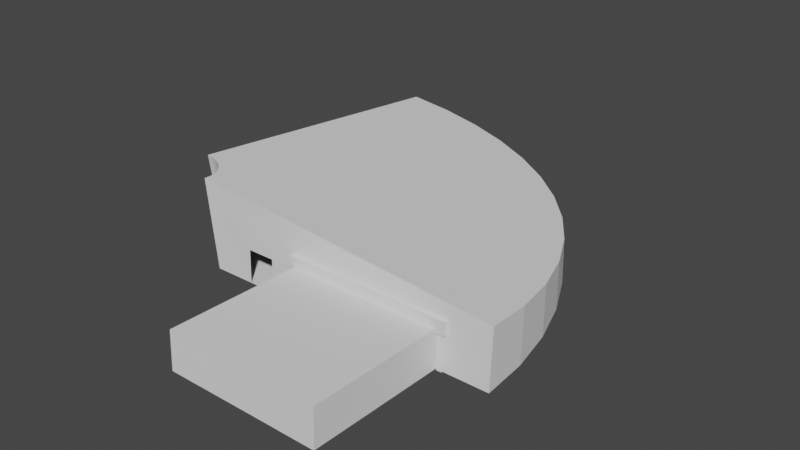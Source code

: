 # Source: DeCew_Dining_Hall.blend  (saved by Blender 3.0.42; exported with 4.5.12 LTS)
import bpy
from mathutils import Matrix  # noqa: F401  (used for matrix-valued properties, if any)

bpy.ops.wm.read_factory_settings(use_empty=True)
scene = bpy.context.scene
scene.name = 'Scene'

# ---- collections
col_collection = bpy.data.collections.new('Collection'); scene.collection.children.link(col_collection)
col_buffet_entrance = bpy.data.collections.new('Buffet Entrance'); col_collection.children.link(col_buffet_entrance)
col_glass_panes = bpy.data.collections.new('Glass panes'); col_collection.children.link(col_glass_panes)

# ---- world
world_world = bpy.data.worlds.new('World'); scene.world = world_world
world_world.use_nodes = True; world_world.node_tree.nodes.clear()
_N = world_world.node_tree.nodes; _L = world_world.node_tree.links
n0 = _N.new('ShaderNodeOutputWorld'); n0.name = 'World Output'; n0.location = (300, 300)
n1 = _N.new('ShaderNodeBackground'); n1.name = 'Background'; n1.location = (10, 300)
n1.inputs[0].default_value = (0.05088, 0.05088, 0.05088, 1.0)
_L.new(n1.outputs[0], n0.inputs[0])
n0.is_active_output = True
world_world.color = (0.05088, 0.05088, 0.05088)
world_world.use_sun_shadow = False
world_world.sun_shadow_jitter_overblur = 0.0

# ---- meshes
me_plane = bpy.data.meshes.new('Plane')
me_plane.from_pydata([(0.4448, -1.079, 0.0006328), (1.0, -1.0, 0.0), (0.6632, 0.9874, -0.01699), (1.0, 1.0, 0.0), (0.4474, -1.081, 0.03337), (1.0, -1.003, 0.04637), (0.6881, 0.9684, 0.2895), (1.0, 0.9799, 0.3074), (0.4496, -1.088, 0.0656), (1.0, -1.012, 0.09194), (0.7081, 0.9098, 0.5913), (1.0, 0.9197, 0.6096), (0.4511, -1.098, 0.09677), (1.0, -1.027, 0.1359), (0.7227, 0.8124, 0.8832), (1.0, 0.8207, 0.9013), (0.4521, -1.112, 0.1264), (1.0, -1.048, 0.1776), (0.7318, 0.678, 1.16), (1.0, 0.6845, 1.178), (0.4525, -1.13, 0.1539), (1.0, -1.073, 0.2163), (0.7352, 0.5088, 1.418), (1.0, 0.5133, 1.434), (0.4522, -1.152, 0.1788), (1.0, -1.104, 0.2512), (0.7329, 0.3078, 1.651), (1.0, 0.3102, 1.665), (0.4514, -1.176, 0.2007), (1.0, -1.139, 0.2818), (0.7248, 0.07832, 1.857), (1.0, 0.07854, 1.869), (0.4499, -1.204, 0.2193), (1.0, -1.178, 0.3076), (0.7112, -0.1756, 2.031), (1.0, -0.1776, 2.04), (0.4479, -1.233, 0.2342), (1.0, -1.219, 0.3282), (0.6922, -0.4497, 2.17), (1.0, -0.4539, 2.176), (0.4453, -1.264, 0.2452), (1.0, -1.263, 0.3431), (0.6682, -0.7392, 2.273), (1.0, -0.7457, 2.275), (0.4422, -1.296, 0.252), (1.0, -1.309, 0.3522), (0.6396, -1.039, 2.336), (1.0, -1.048, 2.335), (0.4388, -1.328, 0.2546), (1.0, -1.355, 0.3552), (0.6068, -1.345, 2.361), (1.0, -1.355, 2.355), (0.999, -1.354, 0.6319), (0.999, -1.354, 0.8116), (0.7825, -1.346, 0.6299), (0.7825, -1.346, 0.8116), (1.0, 0.2629, 1.707), (1.0, -1.131, 1.707), (1.0, -0.3698, 1.707), (1.0, -0.8979, 1.707), (1.0, -0.0455, 1.707), (0.9993, -1.354, 1.343), (0.9996, -1.355, 1.707), (1.0, -0.6482, 1.707), (0.7529, -1.344, 1.343), (0.7529, -1.345, 1.707), (0.9762, -2.265, 1.342), (0.9764, -2.265, 1.706), (0.7297, -2.254, 1.342), (0.7297, -2.256, 1.706), (0.9994, -1.354, 1.011), (0.7529, -1.343, 1.011), (0.9762, -2.265, 1.01), (0.7297, -2.254, 1.01), (0.7529, -1.345, 2.015), (0.9996, -1.355, 2.015), (0.7297, -2.256, 2.014), (0.9764, -2.266, 2.014)], [], [(0, 1, 3, 2), (5, 9, 11, 7), (1, 5, 7, 3), (2, 6, 4, 0), (3, 7, 6, 2), (0, 4, 5, 1), (11, 15, 14, 10), (6, 10, 8, 4), (7, 11, 10, 6), (4, 8, 9, 5), (12, 16, 17, 13), (8, 12, 13, 9), (9, 13, 15, 11), (10, 14, 12, 8), (17, 21, 23, 19), (13, 17, 19, 15), (14, 18, 16, 12), (15, 19, 18, 14), (23, 27, 26, 22), (18, 22, 20, 16), (19, 23, 22, 18), (16, 20, 21, 17), (25, 29, 60, 56, 27), (20, 24, 25, 21), (21, 25, 27, 23), (22, 26, 24, 20), (29, 33, 58, 60), (26, 30, 28, 24), (27, 56, 31, 30, 26), (24, 28, 29, 25), (35, 39, 38, 34), (30, 34, 32, 28), (31, 35, 34, 30), (28, 32, 33, 29), (37, 41, 59, 63), (32, 36, 37, 33), (33, 37, 63, 58), (34, 38, 36, 32), (42, 46, 44, 40), (38, 42, 40, 36), (39, 43, 42, 38), (36, 40, 41, 37), (47, 51, 50, 46), (43, 47, 46, 42), (40, 44, 45, 41), (41, 45, 57, 59), (48, 50, 51, 62, 65, 64, 61, 53, 55, 54, 52, 49), (44, 48, 49, 45), (45, 49, 52, 53, 61, 62, 57), (46, 50, 48, 44), (66, 68, 69, 67), (63, 59, 43, 39), (57, 62, 51, 47), (59, 57, 47, 43), (56, 60, 31), (62, 67, 77, 75), (58, 63, 39, 35), (60, 58, 35, 31), (61, 64, 71, 70), (62, 61, 66, 67), (64, 65, 69, 68), (70, 71, 73, 72), (64, 68, 73, 71), (66, 61, 70, 72), (68, 66, 72, 73), (74, 75, 77, 76), (69, 65, 74, 76), (67, 69, 76, 77), (65, 62, 75, 74)])
_uv = me_plane.uv_layers.new(name='UVMap')
_uv.uv.foreach_set('vector', [0.0, 0.0, 1.0, 0.0, 1.0, 1.0, 0.0, 1.0, 1.0, 0.0, 1.0, 0.0, 1.0, 1.0, 1.0, 1.0, 1.0, 0.0, 1.0, 0.0, 1.0, 1.0, 1.0, 1.0, 0.0, 1.0, 0.0, 1.0, 0.0, 0.0, 0.0, 0.0, 1.0, 1.0, 1.0, 1.0, 0.0, 1.0, 0.0, 1.0, 0.0, 0.0, 0.0, 0.0, 1.0, 0.0, 1.0, 0.0, 1.0, 1.0, 1.0, 1.0, 0.0, 1.0, 0.0, 1.0, 0.0, 1.0, 0.0, 1.0, 0.0, 0.0, 0.0, 0.0, 1.0, 1.0, 1.0, 1.0, 0.0, 1.0, 0.0, 1.0, 0.0, 0.0, 0.0, 0.0, 1.0, 0.0, 1.0, 0.0, 0.0, 0.0, 0.0, 0.0, 1.0, 0.0, 1.0, 0.0, 0.0, 0.0, 0.0, 0.0, 1.0, 0.0, 1.0, 0.0, 1.0, 0.0, 1.0, 0.0, 1.0, 1.0, 1.0, 1.0, 0.0, 1.0, 0.0, 1.0, 0.0, 0.0, 0.0, 0.0, 1.0, 0.0, 1.0, 0.0, 1.0, 1.0, 1.0, 1.0, 1.0, 0.0, 1.0, 0.0, 1.0, 1.0, 1.0, 1.0, 0.0, 1.0, 0.0, 1.0, 0.0, 0.0, 0.0, 0.0, 1.0, 1.0, 1.0, 1.0, 0.0, 1.0, 0.0, 1.0, 1.0, 1.0, 1.0, 1.0, 0.0, 1.0, 0.0, 1.0, 0.0, 1.0, 0.0, 1.0, 0.0, 0.0, 0.0, 0.0, 1.0, 1.0, 1.0, 1.0, 0.0, 1.0, 0.0, 1.0, 0.0, 0.0, 0.0, 0.0, 1.0, 0.0, 1.0, 0.0, 1.0, 0.0, 1.0, 0.0, 1.0, 0.8981, 1.0, 1.0, 1.0, 1.0, 0.0, 0.0, 0.0, 0.0, 1.0, 0.0, 1.0, 0.0, 1.0, 0.0, 1.0, 0.0, 1.0, 1.0, 1.0, 1.0, 0.0, 1.0, 0.0, 1.0, 0.0, 0.0, 0.0, 0.0, 1.0, 0.0, 1.0, 0.0, 1.0, 0.8079, 1.0, 0.8981, 0.0, 1.0, 0.0, 1.0, 0.0, 0.0, 0.0, 0.0, 1.0, 1.0, 1.0, 1.0, 1.0, 1.0, 0.0, 1.0, 0.0, 1.0, 0.0, 0.0, 0.0, 0.0, 1.0, 0.0, 1.0, 0.0, 1.0, 1.0, 1.0, 1.0, 0.0, 1.0, 0.0, 1.0, 0.0, 1.0, 0.0, 1.0, 0.0, 0.0, 0.0, 0.0, 1.0, 1.0, 1.0, 1.0, 0.0, 1.0, 0.0, 1.0, 0.0, 0.0, 0.0, 0.0, 1.0, 0.0, 1.0, 0.0, 1.0, 0.0, 1.0, 0.0, 1.0, 0.7059, 1.0, 0.7461, 0.0, 0.0, 0.0, 0.0, 1.0, 0.0, 1.0, 0.0, 1.0, 0.0, 1.0, 0.0, 1.0, 0.7461, 1.0, 0.8079, 0.0, 1.0, 0.0, 1.0, 0.0, 0.0, 0.0, 0.0, 0.0, 1.0, 0.0, 1.0, 0.0, 0.0, 0.0, 0.0, 0.0, 1.0, 0.0, 1.0, 0.0, 0.0, 0.0, 0.0, 1.0, 1.0, 1.0, 1.0, 0.0, 1.0, 0.0, 1.0, 0.0, 0.0, 0.0, 0.0, 1.0, 0.0, 1.0, 0.0, 1.0, 1.0, 1.0, 1.0, 0.0, 1.0, 0.0, 1.0, 1.0, 1.0, 1.0, 1.0, 0.0, 1.0, 0.0, 1.0, 0.0, 0.0, 0.0, 0.0, 1.0, 0.0, 1.0, 0.0, 1.0, 0.0, 1.0, 0.0, 1.0, 0.6832, 1.0, 0.7059, 0.0, 0.0, 0.0, 1.0, 1.0, 1.0, 1.0, 0.7039, 0.4447, 0.6957, 0.4793, 0.5265, 1.0, 0.5379, 1.0, 0.2951, 0.5962, 0.3074, 0.6134, 0.1846, 1.0, 0.1719, 1.0, 0.0, 0.0, 0.0, 0.0, 0.0, 1.0, 0.0, 1.0, 0.0, 1.0, 0.0, 1.0, 0.0, 1.0, 0.1719, 1.0, 0.2951, 1.0, 0.5379, 1.0, 0.7039, 1.0, 0.6832, 0.0, 1.0, 0.0, 1.0, 0.0, 0.0, 0.0, 0.0, 1.0, 0.5379, 0.4793, 0.5265, 0.4447, 0.6957, 1.0, 0.7039, 1.0, 0.7461, 1.0, 0.7059, 1.0, 1.0, 1.0, 1.0, 1.0, 0.6832, 1.0, 0.7039, 1.0, 1.0, 1.0, 1.0, 1.0, 0.7059, 1.0, 0.6832, 1.0, 1.0, 1.0, 1.0, 1.0, 1.0, 1.0, 0.8981, 1.0, 1.0, 1.0, 0.7039, 1.0, 0.7039, 1.0, 0.7039, 1.0, 0.7039, 1.0, 0.8079, 1.0, 0.7461, 1.0, 1.0, 1.0, 1.0, 1.0, 0.8981, 1.0, 0.8079, 1.0, 1.0, 1.0, 1.0, 1.0, 0.5379, 0.4793, 0.5265, 0.4793, 0.5265, 1.0, 0.5379, 1.0, 0.7039, 1.0, 0.5379, 1.0, 0.5379, 1.0, 0.7039, 0.4793, 0.5265, 0.4447, 0.6957, 0.4447, 0.6957, 0.4793, 0.5265, 1.0, 0.5379, 0.4793, 0.5265, 0.4793, 0.5265, 1.0, 0.5379, 0.4793, 0.5265, 0.4793, 0.5265, 0.4793, 0.5265, 0.4793, 0.5265, 1.0, 0.5379, 1.0, 0.5379, 1.0, 0.5379, 1.0, 0.5379, 0.4793, 0.5265, 1.0, 0.5379, 1.0, 0.5379, 0.4793, 0.5265, 0.4447, 0.6957, 1.0, 0.7039, 1.0, 0.7039, 0.4447, 0.6957, 0.4447, 0.6957, 0.4447, 0.6957, 0.4447, 0.6957, 0.4447, 0.6957, 1.0, 0.7039, 0.4447, 0.6957, 0.4447, 0.6957, 1.0, 0.7039, 0.4447, 0.6957, 1.0, 0.7039, 1.0, 0.7039, 0.4447, 0.6957])
me_plane.use_remesh_fix_poles = True
me_plane.use_remesh_preserve_attributes = False
me_plane.update()
me_cube_003 = bpy.data.meshes.new('Cube.003')
me_cube_003.from_pydata([(-2.029, -8.354, -0.9925), (-2.029, -8.354, 0.4956), (-2.029, 3.908, -0.9925), (-2.029, 3.908, 0.4956), (2.029, -8.354, -0.9925), (2.029, -8.354, 0.4956), (2.029, 3.908, -0.9925), (2.029, 3.908, 0.4956), (-2.279, -8.596, 0.4956), (-2.279, 4.044, 0.4956), (2.279, 4.044, 0.4956), (2.279, -8.596, 0.4956), (-1.337, -7.709, 0.5934), (-1.337, 3.156, 0.5934), (1.337, 3.156, 0.5934), (1.337, -7.709, 0.5934), (-2.279, -8.596, 0.5934), (-2.279, 4.044, 0.5934), (2.279, 4.044, 0.5934), (2.279, -8.596, 0.5934), (-1.337, -7.709, -1.058), (-1.337, 3.156, -1.058), (1.337, 3.156, -1.058), (1.337, -7.709, -1.058), (-1.339, -8.596, 0.5934), (1.34, -8.596, 0.5934), (-1.339, -8.596, 0.4956), (-1.349, -8.354, -0.9925), (-1.349, -7.699, -0.9925), (1.32, -8.354, -0.9925), (1.32, -7.692, -0.9925), (-1.331, -8.354, 0.4956), (1.361, -8.354, 0.4956), (1.344, -8.596, 0.4956)], [], [(0, 1, 3, 2), (2, 3, 7, 6), (6, 7, 5, 4), (4, 5, 32, 29), (2, 6, 4, 30, 29, 27, 28, 0), (3, 1, 8, 9), (8, 26, 24, 16), (1, 31, 26, 8), (7, 3, 9, 10), (5, 7, 10, 11), (10, 9, 17, 18), (11, 10, 18, 19), (9, 8, 16, 17), (12, 13, 17, 16), (13, 14, 18, 17), (14, 15, 19, 18), (15, 25, 19), (14, 13, 21, 22), (15, 14, 22, 23), (13, 12, 20, 21), (24, 12, 16), (0, 28, 27), (29, 30, 4), (27, 31, 1, 0), (33, 32, 5, 11), (25, 33, 11, 19), (28, 20, 12, 24, 26, 31, 27), (25, 15, 23, 30, 29, 32, 33)])
_uv = me_cube_003.uv_layers.new(name='UVMap')
_uv.uv.foreach_set('vector', [0.375, 0.0, 0.625, 0.0, 0.625, 0.25, 0.375, 0.25, 0.375, 0.25, 0.625, 0.25, 0.625, 0.5, 0.375, 0.5, 0.375, 0.5, 0.625, 0.5, 0.625, 0.75, 0.375, 0.75, 0.375, 0.75, 0.625, 0.75, 0.625, 0.7912, 0.375, 0.7936, 0.125, 0.5, 0.375, 0.5, 0.375, 0.75, 0.3314, 0.7365, 0.3314, 0.75, 0.1669, 0.75, 0.1669, 0.7366, 0.125, 0.75, 0.625, 0.25, 0.625, 0.0, 0.625, 0.0, 0.625, 0.25, 0.625, 1.0, 0.625, 0.9484, 0.625, 0.9484, 0.625, 1.0, 0.625, 1.0, 0.625, 0.957, 0.625, 0.9484, 0.625, 1.0, 0.625, 0.5, 0.625, 0.25, 0.625, 0.25, 0.625, 0.5, 0.625, 0.75, 0.625, 0.5, 0.625, 0.5, 0.625, 0.75, 0.625, 0.5, 0.625, 0.25, 0.625, 0.25, 0.625, 0.5, 0.625, 0.75, 0.625, 0.5, 0.625, 0.5, 0.625, 0.75, 0.625, 0.25, 0.625, 0.0, 0.625, 0.0, 0.625, 0.25, 0.8019, 0.7236, 0.8019, 0.5264, 0.875, 0.5, 0.875, 0.75, 0.8019, 0.5264, 0.6981, 0.5264, 0.625, 0.5, 0.875, 0.5, 0.6981, 0.5264, 0.6981, 0.7236, 0.625, 0.75, 0.625, 0.5, 0.6981, 0.7236, 0.6765, 0.75, 0.625, 0.75, 0.6981, 0.5264, 0.8019, 0.5264, 0.8019, 0.5264, 0.6981, 0.5264, 0.6981, 0.7236, 0.6981, 0.5264, 0.6981, 0.5264, 0.6981, 0.7236, 0.8019, 0.5264, 0.8019, 0.7236, 0.8019, 0.7236, 0.8019, 0.5264, 0.8234, 0.75, 0.8019, 0.7236, 0.875, 0.75, 0.125, 0.75, 0.1669, 0.7366, 0.1669, 0.75, 0.3314, 0.75, 0.3314, 0.7365, 0.375, 0.75, 0.375, 0.9581, 0.625, 0.957, 0.625, 1.0, 0.375, 1.0, 0.625, 0.8013, 0.625, 0.7912, 0.625, 0.75, 0.625, 0.75, 0.625, 0.8015, 0.625, 0.8013, 0.625, 0.75, 0.625, 0.75, 0.0, 0.0, 0.0, 0.0, 0.0, 0.0, 0.0, 0.0, 0.0, 0.0, 0.0, 0.0, 0.0, 0.0, 0.0, 0.0, 0.0, 0.0, 0.0, 0.0, 0.0, 0.0, 0.0, 0.0, 0.0, 0.0, 0.0, 0.0])
me_cube_003.use_remesh_fix_poles = True
me_cube_003.use_remesh_preserve_attributes = False
me_cube_003.update()
me_cube_001 = bpy.data.meshes.new('Cube.001')
me_cube_001.from_pydata([(-3.598, -0.8866, -1.0), (-3.598, -0.8866, 0.3612), (-3.598, -0.01043, -1.0), (-3.598, -0.01043, 0.3612), (7.013, -0.8866, -1.0), (7.013, -0.8866, 0.3612), (7.013, -0.01043, -1.0), (7.013, -0.01043, 0.3612), (1.707, 0.8012, -1.0), (1.707, 0.8012, 0.3612), (1.707, -0.8866, -1.0), (1.707, -0.8866, 0.3612)], [], [(0, 1, 3, 2), (8, 9, 7, 6), (6, 7, 5, 4), (10, 11, 1, 0), (8, 6, 4, 10), (9, 3, 1, 11), (7, 9, 11, 5), (2, 8, 10, 0), (4, 5, 11, 10), (2, 3, 9, 8)])
_uv = me_cube_001.uv_layers.new(name='UVMap')
_uv.uv.foreach_set('vector', [0.375, 0.0, 0.625, 0.0, 0.625, 0.25, 0.375, 0.25, 0.375, 0.375, 0.625, 0.375, 0.625, 0.5, 0.375, 0.5, 0.375, 0.5, 0.625, 0.5, 0.625, 0.75, 0.375, 0.75, 0.375, 0.875, 0.625, 0.875, 0.625, 1.0, 0.375, 1.0, 0.25, 0.5, 0.375, 0.5, 0.375, 0.75, 0.25, 0.75, 0.75, 0.5, 0.875, 0.5, 0.875, 0.75, 0.75, 0.75, 0.625, 0.5, 0.75, 0.5, 0.75, 0.75, 0.625, 0.75, 0.125, 0.5, 0.25, 0.5, 0.25, 0.75, 0.125, 0.75, 0.375, 0.75, 0.625, 0.75, 0.625, 0.875, 0.375, 0.875, 0.375, 0.25, 0.625, 0.25, 0.625, 0.375, 0.375, 0.375])
me_cube_001.use_remesh_fix_poles = True
me_cube_001.use_remesh_preserve_attributes = False
me_cube_001.update()
me_cube_002 = bpy.data.meshes.new('Cube.002')
me_cube_002.from_pydata([(-2.412, -0.8553, -6.412), (-2.412, -0.8553, 7.087), (-2.412, 0.7447, -6.412), (-2.412, 0.7447, 7.087), (-0.8124, -0.8553, -6.412), (-0.8124, -0.8553, 7.087), (-0.8124, 0.7447, -6.412), (-0.8124, 0.7447, 7.087), (13.6, -0.8553, -6.412), (13.6, -0.8553, 7.087), (13.6, 0.7447, -6.412), (13.6, 0.7447, 7.087), (15.2, -0.8553, -6.412), (15.2, -0.8553, 7.087), (15.2, 0.7447, -6.412), (15.2, 0.7447, 7.087), (-16.44, -1.297, -6.412), (-16.44, -1.297, 7.087), (-16.44, 0.3027, -6.412), (-16.44, 0.3027, 7.087), (-14.84, -1.297, -6.412), (-14.84, -1.297, 7.087), (-14.84, 0.3027, -6.412), (-14.84, 0.3027, 7.087), (28.11, -1.297, -6.412), (28.11, -1.297, 7.087), (28.11, 0.3027, -6.412), (28.11, 0.3027, 7.087), (29.71, -1.297, -6.412), (29.71, -1.297, 7.087), (29.71, 0.3027, -6.412), (29.71, 0.3027, 7.087)], [], [(0, 1, 3, 2), (2, 3, 7, 6), (6, 7, 5, 4), (4, 5, 1, 0), (2, 6, 4, 0), (7, 3, 1, 5), (8, 9, 11, 10), (10, 11, 15, 14), (14, 15, 13, 12), (12, 13, 9, 8), (10, 14, 12, 8), (15, 11, 9, 13), (16, 17, 19, 18), (18, 19, 23, 22), (22, 23, 21, 20), (20, 21, 17, 16), (18, 22, 20, 16), (23, 19, 17, 21), (24, 25, 27, 26), (26, 27, 31, 30), (30, 31, 29, 28), (28, 29, 25, 24), (26, 30, 28, 24), (31, 27, 25, 29)])
_uv = me_cube_002.uv_layers.new(name='UVMap')
_uv.uv.foreach_set('vector', [0.375, 0.0, 0.625, 0.0, 0.625, 0.25, 0.375, 0.25, 0.375, 0.25, 0.625, 0.25, 0.625, 0.5, 0.375, 0.5, 0.375, 0.5, 0.625, 0.5, 0.625, 0.75, 0.375, 0.75, 0.375, 0.75, 0.625, 0.75, 0.625, 1.0, 0.375, 1.0, 0.125, 0.5, 0.375, 0.5, 0.375, 0.75, 0.125, 0.75, 0.625, 0.5, 0.875, 0.5, 0.875, 0.75, 0.625, 0.75, 0.375, 0.0, 0.625, 0.0, 0.625, 0.25, 0.375, 0.25, 0.375, 0.25, 0.625, 0.25, 0.625, 0.5, 0.375, 0.5, 0.375, 0.5, 0.625, 0.5, 0.625, 0.75, 0.375, 0.75, 0.375, 0.75, 0.625, 0.75, 0.625, 1.0, 0.375, 1.0, 0.125, 0.5, 0.375, 0.5, 0.375, 0.75, 0.125, 0.75, 0.625, 0.5, 0.875, 0.5, 0.875, 0.75, 0.625, 0.75, 0.375, 0.0, 0.625, 0.0, 0.625, 0.25, 0.375, 0.25, 0.375, 0.25, 0.625, 0.25, 0.625, 0.5, 0.375, 0.5, 0.375, 0.5, 0.625, 0.5, 0.625, 0.75, 0.375, 0.75, 0.375, 0.75, 0.625, 0.75, 0.625, 1.0, 0.375, 1.0, 0.125, 0.5, 0.375, 0.5, 0.375, 0.75, 0.125, 0.75, 0.625, 0.5, 0.875, 0.5, 0.875, 0.75, 0.625, 0.75, 0.375, 0.0, 0.625, 0.0, 0.625, 0.25, 0.375, 0.25, 0.375, 0.25, 0.625, 0.25, 0.625, 0.5, 0.375, 0.5, 0.375, 0.5, 0.625, 0.5, 0.625, 0.75, 0.375, 0.75, 0.375, 0.75, 0.625, 0.75, 0.625, 1.0, 0.375, 1.0, 0.125, 0.5, 0.375, 0.5, 0.375, 0.75, 0.125, 0.75, 0.625, 0.5, 0.875, 0.5, 0.875, 0.75, 0.625, 0.75])
me_cube_002.use_remesh_fix_poles = True
me_cube_002.use_remesh_preserve_attributes = False
me_cube_002.update()
me_cube_004 = bpy.data.meshes.new('Cube.004')
me_cube_004.from_pydata([(8.44e-05, -0.8491, -0.6206), (8.44e-05, -0.8491, 0.03657), (-0.03466, -0.8491, -0.6206), (-0.03466, -0.8491, 0.03657), (8.44e-05, 0.9092, -0.6206), (8.44e-05, 0.9092, 0.03657), (-0.03466, 0.9092, -0.6206), (-0.03466, 0.9092, 0.03657)], [], [(0, 1, 3, 2), (2, 3, 7, 6), (6, 7, 5, 4), (4, 5, 1, 0), (2, 6, 4, 0), (7, 3, 1, 5)])
_uv = me_cube_004.uv_layers.new(name='UVMap')
_uv.uv.foreach_set('vector', [0.375, 0.0, 0.625, 0.0, 0.625, 0.25, 0.375, 0.25, 0.375, 0.25, 0.625, 0.25, 0.625, 0.5, 0.375, 0.5, 0.375, 0.5, 0.625, 0.5, 0.625, 0.75, 0.375, 0.75, 0.375, 0.75, 0.625, 0.75, 0.625, 1.0, 0.375, 1.0, 0.125, 0.5, 0.375, 0.5, 0.375, 0.75, 0.125, 0.75, 0.625, 0.5, 0.875, 0.5, 0.875, 0.75, 0.625, 0.75])
me_cube_004.use_remesh_fix_poles = True
me_cube_004.use_remesh_preserve_attributes = False
me_cube_004.update()
me_cube_005 = bpy.data.meshes.new('Cube.005')
me_cube_005.from_pydata([(8.44e-05, -0.8491, -0.6206), (8.44e-05, -0.8491, 0.03657), (-0.03466, -0.8491, -0.6206), (-0.03466, -0.8491, 0.03657), (8.44e-05, 0.9092, -0.6206), (8.44e-05, 0.9092, 0.03657), (-0.03466, 0.9092, -0.6206), (-0.03466, 0.9092, 0.03657)], [], [(0, 1, 3, 2), (2, 3, 7, 6), (6, 7, 5, 4), (4, 5, 1, 0), (2, 6, 4, 0), (7, 3, 1, 5)])
_uv = me_cube_005.uv_layers.new(name='UVMap')
_uv.uv.foreach_set('vector', [0.375, 0.0, 0.625, 0.0, 0.625, 0.25, 0.375, 0.25, 0.375, 0.25, 0.625, 0.25, 0.625, 0.5, 0.375, 0.5, 0.375, 0.5, 0.625, 0.5, 0.625, 0.75, 0.375, 0.75, 0.375, 0.75, 0.625, 0.75, 0.625, 1.0, 0.375, 1.0, 0.125, 0.5, 0.375, 0.5, 0.375, 0.75, 0.125, 0.75, 0.625, 0.5, 0.875, 0.5, 0.875, 0.75, 0.625, 0.75])
me_cube_005.use_remesh_fix_poles = True
me_cube_005.use_remesh_preserve_attributes = False
me_cube_005.update()
me_cube_006 = bpy.data.meshes.new('Cube.006')
me_cube_006.from_pydata([(8.44e-05, -0.8491, -0.6206), (8.44e-05, -0.8491, 0.03657), (-0.03466, -0.8491, -0.6206), (-0.03466, -0.8491, 0.03657), (8.44e-05, 0.9092, -0.6206), (8.44e-05, 0.9092, 0.03657), (-0.03466, 0.9092, -0.6206), (-0.03466, 0.9092, 0.03657)], [], [(0, 1, 3, 2), (2, 3, 7, 6), (6, 7, 5, 4), (4, 5, 1, 0), (2, 6, 4, 0), (7, 3, 1, 5)])
_uv = me_cube_006.uv_layers.new(name='UVMap')
_uv.uv.foreach_set('vector', [0.375, 0.0, 0.625, 0.0, 0.625, 0.25, 0.375, 0.25, 0.375, 0.25, 0.625, 0.25, 0.625, 0.5, 0.375, 0.5, 0.375, 0.5, 0.625, 0.5, 0.625, 0.75, 0.375, 0.75, 0.375, 0.75, 0.625, 0.75, 0.625, 1.0, 0.375, 1.0, 0.125, 0.5, 0.375, 0.5, 0.375, 0.75, 0.125, 0.75, 0.625, 0.5, 0.875, 0.5, 0.875, 0.75, 0.625, 0.75])
me_cube_006.use_remesh_fix_poles = True
me_cube_006.use_remesh_preserve_attributes = False
me_cube_006.update()
me_cube_007 = bpy.data.meshes.new('Cube.007')
me_cube_007.from_pydata([(8.44e-05, -0.8491, -0.6206), (8.44e-05, -0.8491, 0.03657), (-0.03466, -0.8491, -0.6206), (-0.03466, -0.8491, 0.03657), (8.44e-05, 0.9092, -0.6206), (8.44e-05, 0.9092, 0.03657), (-0.03466, 0.9092, -0.6206), (-0.03466, 0.9092, 0.03657)], [], [(0, 1, 3, 2), (2, 3, 7, 6), (6, 7, 5, 4), (4, 5, 1, 0), (2, 6, 4, 0), (7, 3, 1, 5)])
_uv = me_cube_007.uv_layers.new(name='UVMap')
_uv.uv.foreach_set('vector', [0.375, 0.0, 0.625, 0.0, 0.625, 0.25, 0.375, 0.25, 0.375, 0.25, 0.625, 0.25, 0.625, 0.5, 0.375, 0.5, 0.375, 0.5, 0.625, 0.5, 0.625, 0.75, 0.375, 0.75, 0.375, 0.75, 0.625, 0.75, 0.625, 1.0, 0.375, 1.0, 0.125, 0.5, 0.375, 0.5, 0.375, 0.75, 0.125, 0.75, 0.625, 0.5, 0.875, 0.5, 0.875, 0.75, 0.625, 0.75])
me_cube_007.use_remesh_fix_poles = True
me_cube_007.use_remesh_preserve_attributes = False
me_cube_007.update()
me_cube_008 = bpy.data.meshes.new('Cube.008')
me_cube_008.from_pydata([(8.44e-05, -0.8491, -0.6206), (8.44e-05, -0.8491, 0.03657), (-0.03466, -0.8491, -0.6206), (-0.03466, -0.8491, 0.03657), (8.44e-05, 0.9092, -0.6206), (8.44e-05, 0.9092, 0.03657), (-0.03466, 0.9092, -0.6206), (-0.03466, 0.9092, 0.03657)], [], [(0, 1, 3, 2), (2, 3, 7, 6), (6, 7, 5, 4), (4, 5, 1, 0), (2, 6, 4, 0), (7, 3, 1, 5)])
_uv = me_cube_008.uv_layers.new(name='UVMap')
_uv.uv.foreach_set('vector', [0.375, 0.0, 0.625, 0.0, 0.625, 0.25, 0.375, 0.25, 0.375, 0.25, 0.625, 0.25, 0.625, 0.5, 0.375, 0.5, 0.375, 0.5, 0.625, 0.5, 0.625, 0.75, 0.375, 0.75, 0.375, 0.75, 0.625, 0.75, 0.625, 1.0, 0.375, 1.0, 0.125, 0.5, 0.375, 0.5, 0.375, 0.75, 0.125, 0.75, 0.625, 0.5, 0.875, 0.5, 0.875, 0.75, 0.625, 0.75])
me_cube_008.use_remesh_fix_poles = True
me_cube_008.use_remesh_preserve_attributes = False
me_cube_008.update()
me_cube_009 = bpy.data.meshes.new('Cube.009')
me_cube_009.from_pydata([(8.44e-05, -0.8491, -0.6206), (8.44e-05, -0.8491, 0.03657), (-0.03466, -0.8491, -0.6206), (-0.03466, -0.8491, 0.03657), (8.44e-05, 0.9092, -0.6206), (8.44e-05, 0.9092, 0.03657), (-0.03466, 0.9092, -0.6206), (-0.03466, 0.9092, 0.03657)], [], [(0, 1, 3, 2), (2, 3, 7, 6), (6, 7, 5, 4), (4, 5, 1, 0), (2, 6, 4, 0), (7, 3, 1, 5)])
_uv = me_cube_009.uv_layers.new(name='UVMap')
_uv.uv.foreach_set('vector', [0.375, 0.0, 0.625, 0.0, 0.625, 0.25, 0.375, 0.25, 0.375, 0.25, 0.625, 0.25, 0.625, 0.5, 0.375, 0.5, 0.375, 0.5, 0.625, 0.5, 0.625, 0.75, 0.375, 0.75, 0.375, 0.75, 0.625, 0.75, 0.625, 1.0, 0.375, 1.0, 0.125, 0.5, 0.375, 0.5, 0.375, 0.75, 0.125, 0.75, 0.625, 0.5, 0.875, 0.5, 0.875, 0.75, 0.625, 0.75])
me_cube_009.use_remesh_fix_poles = True
me_cube_009.use_remesh_preserve_attributes = False
me_cube_009.update()
me_cube_010 = bpy.data.meshes.new('Cube.010')
me_cube_010.from_pydata([(8.44e-05, -0.8491, -0.6206), (8.44e-05, -0.8491, 0.03657), (-0.03466, -0.8491, -0.6206), (-0.03466, -0.8491, 0.03657), (8.44e-05, 0.9092, -0.6206), (8.44e-05, 0.9092, 0.03657), (-0.03466, 0.9092, -0.6206), (-0.03466, 0.9092, 0.03657)], [], [(0, 1, 3, 2), (2, 3, 7, 6), (6, 7, 5, 4), (4, 5, 1, 0), (2, 6, 4, 0), (7, 3, 1, 5)])
_uv = me_cube_010.uv_layers.new(name='UVMap')
_uv.uv.foreach_set('vector', [0.375, 0.0, 0.625, 0.0, 0.625, 0.25, 0.375, 0.25, 0.375, 0.25, 0.625, 0.25, 0.625, 0.5, 0.375, 0.5, 0.375, 0.5, 0.625, 0.5, 0.625, 0.75, 0.375, 0.75, 0.375, 0.75, 0.625, 0.75, 0.625, 1.0, 0.375, 1.0, 0.125, 0.5, 0.375, 0.5, 0.375, 0.75, 0.125, 0.75, 0.625, 0.5, 0.875, 0.5, 0.875, 0.75, 0.625, 0.75])
me_cube_010.use_remesh_fix_poles = True
me_cube_010.use_remesh_preserve_attributes = False
me_cube_010.update()
me_cube_011 = bpy.data.meshes.new('Cube.011')
me_cube_011.from_pydata([(8.44e-05, -0.8491, -0.6206), (8.44e-05, -0.8491, 0.03657), (-0.03466, -0.8491, -0.6206), (-0.03466, -0.8491, 0.03657), (8.44e-05, 0.9092, -0.6206), (8.44e-05, 0.9092, 0.03657), (-0.03466, 0.9092, -0.6206), (-0.03466, 0.9092, 0.03657)], [], [(0, 1, 3, 2), (2, 3, 7, 6), (6, 7, 5, 4), (4, 5, 1, 0), (2, 6, 4, 0), (7, 3, 1, 5)])
_uv = me_cube_011.uv_layers.new(name='UVMap')
_uv.uv.foreach_set('vector', [0.375, 0.0, 0.625, 0.0, 0.625, 0.25, 0.375, 0.25, 0.375, 0.25, 0.625, 0.25, 0.625, 0.5, 0.375, 0.5, 0.375, 0.5, 0.625, 0.5, 0.625, 0.75, 0.375, 0.75, 0.375, 0.75, 0.625, 0.75, 0.625, 1.0, 0.375, 1.0, 0.125, 0.5, 0.375, 0.5, 0.375, 0.75, 0.125, 0.75, 0.625, 0.5, 0.875, 0.5, 0.875, 0.75, 0.625, 0.75])
me_cube_011.use_remesh_fix_poles = True
me_cube_011.use_remesh_preserve_attributes = False
me_cube_011.update()
me_cube_012 = bpy.data.meshes.new('Cube.012')
me_cube_012.from_pydata([(8.44e-05, -0.8491, -0.6206), (8.44e-05, -0.8491, 0.03657), (-0.03466, -0.8491, -0.6206), (-0.03466, -0.8491, 0.03657), (8.44e-05, 0.9092, -0.6206), (8.44e-05, 0.9092, 0.03657), (-0.03466, 0.9092, -0.6206), (-0.03466, 0.9092, 0.03657)], [], [(0, 1, 3, 2), (2, 3, 7, 6), (6, 7, 5, 4), (4, 5, 1, 0), (2, 6, 4, 0), (7, 3, 1, 5)])
_uv = me_cube_012.uv_layers.new(name='UVMap')
_uv.uv.foreach_set('vector', [0.375, 0.0, 0.625, 0.0, 0.625, 0.25, 0.375, 0.25, 0.375, 0.25, 0.625, 0.25, 0.625, 0.5, 0.375, 0.5, 0.375, 0.5, 0.625, 0.5, 0.625, 0.75, 0.375, 0.75, 0.375, 0.75, 0.625, 0.75, 0.625, 1.0, 0.375, 1.0, 0.125, 0.5, 0.375, 0.5, 0.375, 0.75, 0.125, 0.75, 0.625, 0.5, 0.875, 0.5, 0.875, 0.75, 0.625, 0.75])
me_cube_012.use_remesh_fix_poles = True
me_cube_012.use_remesh_preserve_attributes = False
me_cube_012.update()
me_cube_013 = bpy.data.meshes.new('Cube.013')
me_cube_013.from_pydata([(8.44e-05, -0.8491, -0.6206), (8.44e-05, -0.8491, 0.03657), (-0.03466, -0.8491, -0.6206), (-0.03466, -0.8491, 0.03657), (8.44e-05, 0.9092, -0.6206), (8.44e-05, 0.9092, 0.03657), (-0.03466, 0.9092, -0.6206), (-0.03466, 0.9092, 0.03657)], [], [(0, 1, 3, 2), (2, 3, 7, 6), (6, 7, 5, 4), (4, 5, 1, 0), (2, 6, 4, 0), (7, 3, 1, 5)])
_uv = me_cube_013.uv_layers.new(name='UVMap')
_uv.uv.foreach_set('vector', [0.375, 0.0, 0.625, 0.0, 0.625, 0.25, 0.375, 0.25, 0.375, 0.25, 0.625, 0.25, 0.625, 0.5, 0.375, 0.5, 0.375, 0.5, 0.625, 0.5, 0.625, 0.75, 0.375, 0.75, 0.375, 0.75, 0.625, 0.75, 0.625, 1.0, 0.375, 1.0, 0.125, 0.5, 0.375, 0.5, 0.375, 0.75, 0.125, 0.75, 0.625, 0.5, 0.875, 0.5, 0.875, 0.75, 0.625, 0.75])
me_cube_013.use_remesh_fix_poles = True
me_cube_013.use_remesh_preserve_attributes = False
me_cube_013.update()
me_cube_014 = bpy.data.meshes.new('Cube.014')
me_cube_014.from_pydata([(8.44e-05, -0.8491, -0.6206), (8.44e-05, -0.8491, 0.03657), (-0.03466, -0.8491, -0.6206), (-0.03466, -0.8491, 0.03657), (8.44e-05, 0.9092, -0.6206), (8.44e-05, 0.9092, 0.03657), (-0.03466, 0.9092, -0.6206), (-0.03466, 0.9092, 0.03657)], [], [(0, 1, 3, 2), (2, 3, 7, 6), (6, 7, 5, 4), (4, 5, 1, 0), (2, 6, 4, 0), (7, 3, 1, 5)])
_uv = me_cube_014.uv_layers.new(name='UVMap')
_uv.uv.foreach_set('vector', [0.375, 0.0, 0.625, 0.0, 0.625, 0.25, 0.375, 0.25, 0.375, 0.25, 0.625, 0.25, 0.625, 0.5, 0.375, 0.5, 0.375, 0.5, 0.625, 0.5, 0.625, 0.75, 0.375, 0.75, 0.375, 0.75, 0.625, 0.75, 0.625, 1.0, 0.375, 1.0, 0.125, 0.5, 0.375, 0.5, 0.375, 0.75, 0.125, 0.75, 0.625, 0.5, 0.875, 0.5, 0.875, 0.75, 0.625, 0.75])
me_cube_014.use_remesh_fix_poles = True
me_cube_014.use_remesh_preserve_attributes = False
me_cube_014.update()
me_cube_015 = bpy.data.meshes.new('Cube.015')
me_cube_015.from_pydata([(8.44e-05, -0.8491, -0.6206), (8.44e-05, -0.8491, 0.03657), (-0.03466, -0.8491, -0.6206), (-0.03466, -0.8491, 0.03657), (8.44e-05, 0.9092, -0.6206), (8.44e-05, 0.9092, 0.03657), (-0.03466, 0.9092, -0.6206), (-0.03466, 0.9092, 0.03657)], [], [(0, 1, 3, 2), (2, 3, 7, 6), (6, 7, 5, 4), (4, 5, 1, 0), (2, 6, 4, 0), (7, 3, 1, 5)])
_uv = me_cube_015.uv_layers.new(name='UVMap')
_uv.uv.foreach_set('vector', [0.375, 0.0, 0.625, 0.0, 0.625, 0.25, 0.375, 0.25, 0.375, 0.25, 0.625, 0.25, 0.625, 0.5, 0.375, 0.5, 0.375, 0.5, 0.625, 0.5, 0.625, 0.75, 0.375, 0.75, 0.375, 0.75, 0.625, 0.75, 0.625, 1.0, 0.375, 1.0, 0.125, 0.5, 0.375, 0.5, 0.375, 0.75, 0.125, 0.75, 0.625, 0.5, 0.875, 0.5, 0.875, 0.75, 0.625, 0.75])
me_cube_015.use_remesh_fix_poles = True
me_cube_015.use_remesh_preserve_attributes = False
me_cube_015.update()
me_cube_016 = bpy.data.meshes.new('Cube.016')
me_cube_016.from_pydata([(8.44e-05, -0.8491, -0.6206), (8.44e-05, -0.8491, 0.03657), (-0.03466, -0.8491, -0.6206), (-0.03466, -0.8491, 0.03657), (8.44e-05, 0.9092, -0.6206), (8.44e-05, 0.9092, 0.03657), (-0.03466, 0.9092, -0.6206), (-0.03466, 0.9092, 0.03657)], [], [(0, 1, 3, 2), (2, 3, 7, 6), (6, 7, 5, 4), (4, 5, 1, 0), (2, 6, 4, 0), (7, 3, 1, 5)])
_uv = me_cube_016.uv_layers.new(name='UVMap')
_uv.uv.foreach_set('vector', [0.375, 0.0, 0.625, 0.0, 0.625, 0.25, 0.375, 0.25, 0.375, 0.25, 0.625, 0.25, 0.625, 0.5, 0.375, 0.5, 0.375, 0.5, 0.625, 0.5, 0.625, 0.75, 0.375, 0.75, 0.375, 0.75, 0.625, 0.75, 0.625, 1.0, 0.375, 1.0, 0.125, 0.5, 0.375, 0.5, 0.375, 0.75, 0.125, 0.75, 0.625, 0.5, 0.875, 0.5, 0.875, 0.75, 0.625, 0.75])
me_cube_016.use_remesh_fix_poles = True
me_cube_016.use_remesh_preserve_attributes = False
me_cube_016.update()
me_cube_017 = bpy.data.meshes.new('Cube.017')
me_cube_017.from_pydata([(-1.0, -1.0, -1.0), (-1.0, -1.0, 1.0), (-1.0, 1.0, -1.0), (-1.0, 1.0, 1.0), (1.0, -1.0, -1.0), (1.0, -1.0, 1.0), (1.0, 1.0, -1.0), (1.0, 1.0, 1.0)], [], [(0, 1, 3, 2), (2, 3, 7, 6), (6, 7, 5, 4), (4, 5, 1, 0), (2, 6, 4, 0), (7, 3, 1, 5)])
_uv = me_cube_017.uv_layers.new(name='UVMap')
_uv.uv.foreach_set('vector', [0.375, 0.0, 0.625, 0.0, 0.625, 0.25, 0.375, 0.25, 0.375, 0.25, 0.625, 0.25, 0.625, 0.5, 0.375, 0.5, 0.375, 0.5, 0.625, 0.5, 0.625, 0.75, 0.375, 0.75, 0.375, 0.75, 0.625, 0.75, 0.625, 1.0, 0.375, 1.0, 0.125, 0.5, 0.375, 0.5, 0.375, 0.75, 0.125, 0.75, 0.625, 0.5, 0.875, 0.5, 0.875, 0.75, 0.625, 0.75])
me_cube_017.use_remesh_fix_poles = True
me_cube_017.use_remesh_preserve_attributes = False
me_cube_017.update()

# ---- objects
ob_building = bpy.data.objects.new('Building', me_plane)
ob_island = bpy.data.objects.new('island', me_cube_003)
ob_header = bpy.data.objects.new('header', me_cube_001)
ob_pillars = bpy.data.objects.new('pillars', me_cube_002)
ob_glass_pane = bpy.data.objects.new('glass pane', me_cube_004)
ob_glass_pane_001 = bpy.data.objects.new('glass pane.001', me_cube_005)
ob_glass_pane_002 = bpy.data.objects.new('glass pane.002', me_cube_006)
ob_glass_pane_003 = bpy.data.objects.new('glass pane.003', me_cube_007)
ob_glass_pane_004 = bpy.data.objects.new('glass pane.004', me_cube_008)
ob_glass_pane_005 = bpy.data.objects.new('glass pane.005', me_cube_009)
ob_glass_pane_006 = bpy.data.objects.new('glass pane.006', me_cube_010)
ob_glass_pane_007 = bpy.data.objects.new('glass pane.007', me_cube_011)
ob_glass_pane_008 = bpy.data.objects.new('glass pane.008', me_cube_012)
ob_glass_pane_009 = bpy.data.objects.new('glass pane.009', me_cube_013)
ob_glass_pane_010 = bpy.data.objects.new('glass pane.010', me_cube_014)
ob_glass_pane_011 = bpy.data.objects.new('glass pane.011', me_cube_015)
ob_glass_pane_012 = bpy.data.objects.new('glass pane.012', me_cube_016)
ob_cube = bpy.data.objects.new('Cube', me_cube_017)

# ---- transforms, parenting, visibility, modifiers, constraints
ob_building.location = (-9.926, 12.08, 10.0)
ob_building.rotation_euler = (-0.0, 1.571, 0.0)
ob_building.scale = (15.95, 15.95, 15.95)
ob_island.location = (14.52, 4.401, -5.038)
ob_island.scale = (0.9513, 0.9513, 0.9513)
ob_header.location = (11.64, -8.868, -1.328)
ob_header.scale = (1.655, 1.0, 1.0)
ob_pillars.location = (12.06, -9.097, -3.729)
ob_pillars.scale = (0.3629, 0.3629, 0.3629)
ob_glass_pane.location = (13.1, 2.159, -3.832)
ob_glass_pane.scale = (0.9513, 0.9513, 0.9513)
ob_glass_pane_001.location = (13.1, 0.3048, -3.832)
ob_glass_pane_001.scale = (0.9513, 0.9513, 0.9513)
ob_glass_pane_002.location = (13.1, -1.566, -3.832)
ob_glass_pane_002.scale = (0.9513, 0.9513, 0.9513)
ob_glass_pane_003.location = (13.1, 5.886, -3.832)
ob_glass_pane_003.scale = (0.9513, 0.7897, 0.9513)
ob_glass_pane_004.location = (13.1, 4.305, -3.832)
ob_glass_pane_004.scale = (0.9513, 0.7897, 0.9513)
ob_glass_pane_005.location = (15.92, 6.62, -3.832)
ob_glass_pane_005.scale = (0.9513, 0.7897, 0.9513)
ob_glass_pane_006.location = (15.92, 5.151, -3.832)
ob_glass_pane_006.scale = (0.9513, 0.7897, 0.9513)
ob_glass_pane_007.location = (16.12, 7.334, -3.832)
ob_glass_pane_007.rotation_euler = (0.0, -0.0, 1.571)
ob_glass_pane_007.scale = (0.9513, 0.1941, 0.9513)
ob_glass_pane_008.location = (16.12, 5.982, -3.832)
ob_glass_pane_008.rotation_euler = (0.0, -0.0, 1.571)
ob_glass_pane_008.scale = (0.9513, 0.1941, 0.9513)
ob_glass_pane_009.location = (16.12, 5.852, -3.832)
ob_glass_pane_009.rotation_euler = (0.0, -0.0, 1.571)
ob_glass_pane_009.scale = (0.9513, 0.1941, 0.9513)
ob_glass_pane_010.location = (16.12, 4.516, -3.832)
ob_glass_pane_010.rotation_euler = (0.0, -0.0, 1.571)
ob_glass_pane_010.scale = (0.9513, 0.1941, 0.9513)
ob_glass_pane_011.location = (15.95, 6.62, -3.741)
ob_glass_pane_011.rotation_euler = (-0.0, -1.571, 0.0)
ob_glass_pane_011.scale = (0.8591, 0.7132, 0.528)
ob_glass_pane_012.location = (15.95, 5.15, -3.741)
ob_glass_pane_012.rotation_euler = (-0.0, -1.571, 0.0)
ob_glass_pane_012.scale = (0.8591, 0.7132, 0.528)
ob_cube.location = (8.558, -1.153, -5.035)

# ---- collection membership
col_collection.objects.link(ob_building)
col_collection.objects.link(ob_island)
col_buffet_entrance.objects.link(ob_header)
col_buffet_entrance.objects.link(ob_pillars)
col_glass_panes.objects.link(ob_glass_pane)
col_glass_panes.objects.link(ob_glass_pane_001)
col_glass_panes.objects.link(ob_glass_pane_002)
col_glass_panes.objects.link(ob_glass_pane_003)
col_glass_panes.objects.link(ob_glass_pane_004)
col_glass_panes.objects.link(ob_glass_pane_005)
col_glass_panes.objects.link(ob_glass_pane_006)
col_glass_panes.objects.link(ob_glass_pane_007)
col_glass_panes.objects.link(ob_glass_pane_008)
col_glass_panes.objects.link(ob_glass_pane_009)
col_glass_panes.objects.link(ob_glass_pane_010)
col_glass_panes.objects.link(ob_glass_pane_011)
col_glass_panes.objects.link(ob_glass_pane_012)
col_glass_panes.objects.link(ob_cube)

# ---- scene / render settings (as saved in the file)
scene.frame_start = 1; scene.frame_end = 250; scene.frame_set(1)
scene.render.engine = 'BLENDER_EEVEE_NEXT'
scene.cycles.sampling_pattern = 'TABULATED_SOBOL'
scene.cycles.use_light_tree = False
scene.view_settings.view_transform = 'Filmic'
bpy.context.view_layer.update()

# ---- added for rendering (the .blend has no active camera and no usable light): camera, sun
cam_auto = bpy.data.cameras.new('AutoCamera')
cam_auto.lens = 50.0
cam_auto.sensor_width = 36.0
cam_auto.clip_end = 1056.22
ob_auto_camera = bpy.data.objects.new('AutoCamera', cam_auto)
scene.collection.objects.link(ob_auto_camera)
ob_auto_camera.location = (68.9428, -70.2295, 46.621)
ob_auto_camera.rotation_euler = (1.09748, -7.21219e-08, 0.694738)
scene.camera = ob_auto_camera
light_auto_sun = bpy.data.lights.new('AutoSun', 'SUN')
light_auto_sun.energy = 3.0
light_auto_sun.angle = 0.0523599
ob_auto_sun = bpy.data.objects.new('AutoSun', light_auto_sun)
scene.collection.objects.link(ob_auto_sun)
ob_auto_sun.rotation_euler = (0.872665, 0.174533, 0.523599)
bpy.context.view_layer.update()
